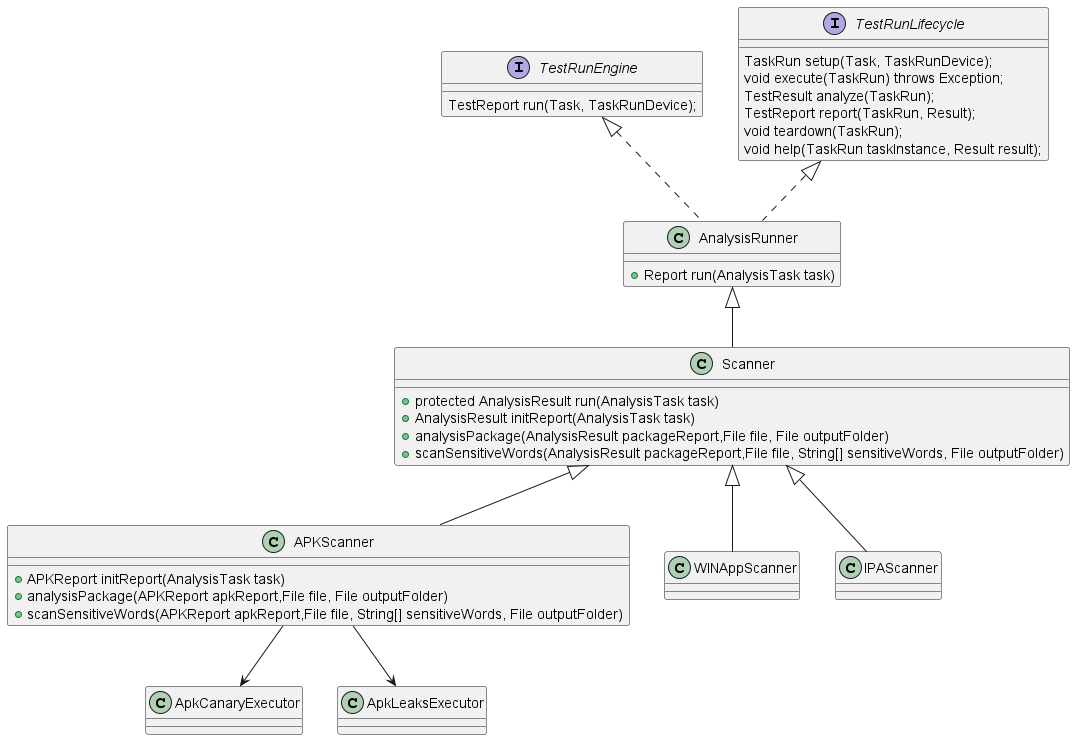

The diagram above was rendered by PlantUML. Its source (embedded in the PNG):
@startuml packageScanner
interface TestRunEngine {
    TestReport run(Task, TaskRunDevice);
}
interface TestRunLifecycle {
    TaskRun setup(Task, TaskRunDevice);
    void execute(TaskRun) throws Exception;
    TestResult analyze(TaskRun);
    TestReport report(TaskRun, Result);
    void teardown(TaskRun);
    void help(TaskRun taskInstance, Result result);
}
class AnalysisRunner implements TestRunEngine,TestRunLifecycle{
    +Report run(AnalysisTask task)

}
class Scanner extends AnalysisRunner{
    +protected AnalysisResult run(AnalysisTask task)
    +AnalysisResult initReport(AnalysisTask task)
    +analysisPackage(AnalysisResult packageReport,File file, File outputFolder)
    +scanSensitiveWords(AnalysisResult packageReport,File file, String[] sensitiveWords, File outputFolder)
}
class ApkCanaryExecutor {}
class ApkLeaksExecutor{}
class APKScanner extends Scanner {
    +APKReport initReport(AnalysisTask task)
    +analysisPackage(APKReport apkReport,File file, File outputFolder)
    +scanSensitiveWords(APKReport apkReport,File file, String[] sensitiveWords, File outputFolder)
}
APKScanner --> ApkCanaryExecutor
APKScanner --> ApkLeaksExecutor
class WINAppScanner extends Scanner {}
class IPAScanner extends Scanner {}

@enduml